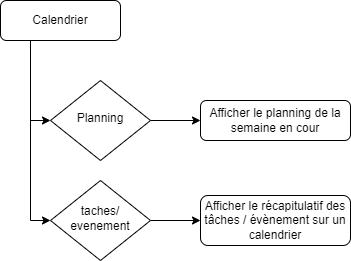

The diagram above was exported from draw.io. Its source (the exported page's mxGraphModel, read from the mxfile embedded in the PNG):
<mxGraphModel dx="1422" dy="745" grid="1" gridSize="10" guides="1" tooltips="1" connect="1" arrows="1" fold="1" page="1" pageScale="1" pageWidth="827" pageHeight="1169" math="0" shadow="0">
  <root>
    <mxCell id="WIyWlLk6GJQsqaUBKTNV-0" />
    <mxCell id="WIyWlLk6GJQsqaUBKTNV-1" parent="WIyWlLk6GJQsqaUBKTNV-0" />
    <mxCell id="2ABnRuG3BHPlsalYvTFb-8" style="edgeStyle=orthogonalEdgeStyle;rounded=0;orthogonalLoop=1;jettySize=auto;html=1;exitX=0.25;exitY=1;exitDx=0;exitDy=0;entryX=0;entryY=0.5;entryDx=0;entryDy=0;" edge="1" parent="WIyWlLk6GJQsqaUBKTNV-1" source="2ABnRuG3BHPlsalYvTFb-0" target="2ABnRuG3BHPlsalYvTFb-2">
      <mxGeometry relative="1" as="geometry" />
    </mxCell>
    <mxCell id="2ABnRuG3BHPlsalYvTFb-11" style="edgeStyle=orthogonalEdgeStyle;rounded=0;orthogonalLoop=1;jettySize=auto;html=1;exitX=0.25;exitY=1;exitDx=0;exitDy=0;entryX=0;entryY=0.5;entryDx=0;entryDy=0;" edge="1" parent="WIyWlLk6GJQsqaUBKTNV-1" source="2ABnRuG3BHPlsalYvTFb-0" target="2ABnRuG3BHPlsalYvTFb-1">
      <mxGeometry relative="1" as="geometry" />
    </mxCell>
    <mxCell id="2ABnRuG3BHPlsalYvTFb-0" value="Calendrier" style="rounded=1;whiteSpace=wrap;html=1;fontSize=12;glass=0;strokeWidth=1;shadow=0;" vertex="1" parent="WIyWlLk6GJQsqaUBKTNV-1">
      <mxGeometry x="40" y="40" width="120" height="40" as="geometry" />
    </mxCell>
    <mxCell id="2ABnRuG3BHPlsalYvTFb-9" style="edgeStyle=orthogonalEdgeStyle;rounded=0;orthogonalLoop=1;jettySize=auto;html=1;exitX=1;exitY=0.5;exitDx=0;exitDy=0;entryX=0;entryY=0.5;entryDx=0;entryDy=0;" edge="1" parent="WIyWlLk6GJQsqaUBKTNV-1" source="2ABnRuG3BHPlsalYvTFb-1" target="2ABnRuG3BHPlsalYvTFb-4">
      <mxGeometry relative="1" as="geometry" />
    </mxCell>
    <mxCell id="2ABnRuG3BHPlsalYvTFb-1" value="Planning" style="rhombus;whiteSpace=wrap;html=1;shadow=0;fontFamily=Helvetica;fontSize=12;align=center;strokeWidth=1;spacing=6;spacingTop=-4;" vertex="1" parent="WIyWlLk6GJQsqaUBKTNV-1">
      <mxGeometry x="90" y="120" width="100" height="80" as="geometry" />
    </mxCell>
    <mxCell id="2ABnRuG3BHPlsalYvTFb-10" style="edgeStyle=orthogonalEdgeStyle;rounded=0;orthogonalLoop=1;jettySize=auto;html=1;exitX=1;exitY=0.5;exitDx=0;exitDy=0;entryX=0;entryY=0.5;entryDx=0;entryDy=0;" edge="1" parent="WIyWlLk6GJQsqaUBKTNV-1" source="2ABnRuG3BHPlsalYvTFb-2" target="2ABnRuG3BHPlsalYvTFb-5">
      <mxGeometry relative="1" as="geometry" />
    </mxCell>
    <mxCell id="2ABnRuG3BHPlsalYvTFb-2" value="taches/&lt;br&gt;evenement" style="rhombus;whiteSpace=wrap;html=1;shadow=0;fontFamily=Helvetica;fontSize=12;align=center;strokeWidth=1;spacing=6;spacingTop=-4;" vertex="1" parent="WIyWlLk6GJQsqaUBKTNV-1">
      <mxGeometry x="90" y="220" width="100" height="80" as="geometry" />
    </mxCell>
    <mxCell id="2ABnRuG3BHPlsalYvTFb-4" value="Afficher le planning de la semaine en cour" style="rounded=1;whiteSpace=wrap;html=1;fontSize=12;glass=0;strokeWidth=1;shadow=0;" vertex="1" parent="WIyWlLk6GJQsqaUBKTNV-1">
      <mxGeometry x="240" y="140" width="150" height="40" as="geometry" />
    </mxCell>
    <mxCell id="2ABnRuG3BHPlsalYvTFb-5" value="Afficher le récapitulatif des tâches / évènement sur un calendrier" style="rounded=1;whiteSpace=wrap;html=1;fontSize=12;glass=0;strokeWidth=1;shadow=0;" vertex="1" parent="WIyWlLk6GJQsqaUBKTNV-1">
      <mxGeometry x="240" y="235" width="150" height="50" as="geometry" />
    </mxCell>
  </root>
</mxGraphModel>